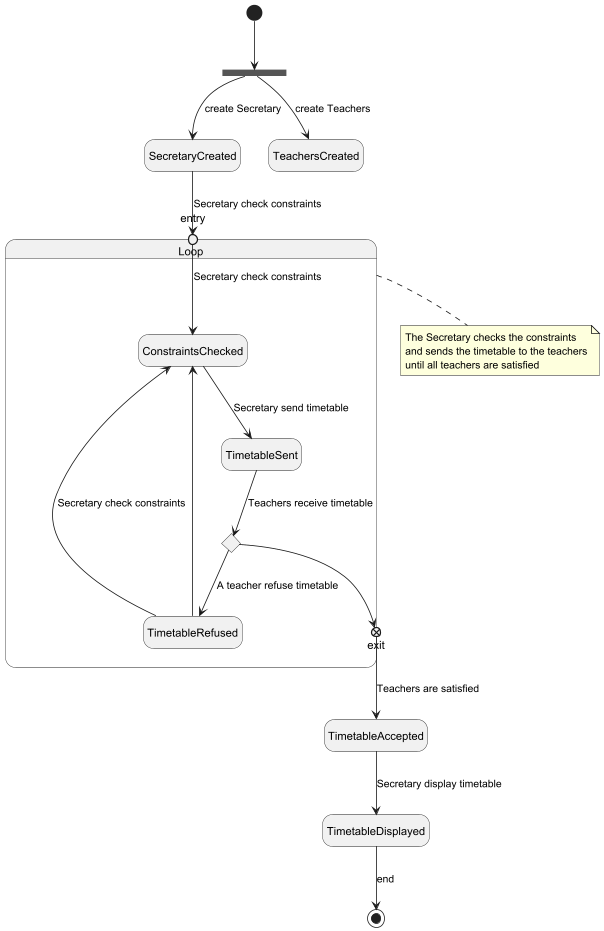

The diagram above was rendered by PlantUML. Its source (embedded in the PNG):
@startuml
hide empty description

state Loop <<loop>>{
state entry <<entryPoint>>
state ConstraintsChecked
entry --> ConstraintsChecked : Secretary check constraints
TimetableRefused --> ConstraintsChecked : Secretary check constraints
ConstraintsChecked --> TimetableSent : Secretary send timetable
state TimetableReceived <<choice>>
TimetableSent --> TimetableReceived : Teachers receive timetable
TimetableReceived --> TimetableRefused : A teacher refuse timetable
TimetableReceived --> exit <<exitPoint>>
TimetableRefused --> ConstraintsChecked
}

state fork1 <<fork>>
[*] --> fork1
fork1 --> SecretaryCreated : create Secretary
SecretaryCreated --> entry : Secretary check constraints
fork1 --> TeachersCreated : create Teachers

exit --> TimetableAccepted : Teachers are satisfied
TimetableAccepted --> TimetableDisplayed : Secretary display timetable
TimetableDisplayed --> [*] : end

note right of Loop
    The Secretary checks the constraints
    and sends the timetable to the teachers
    until all teachers are satisfied
end note

@enduml